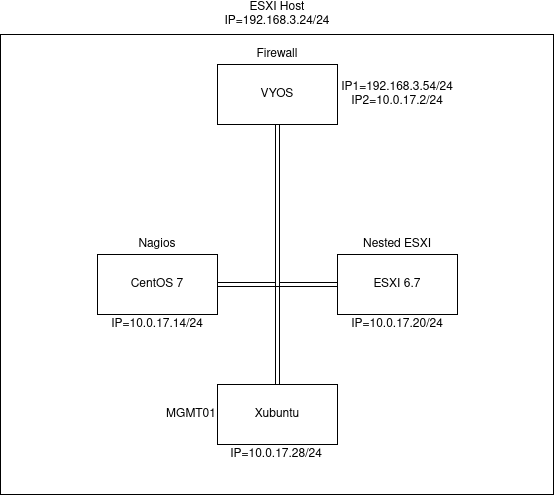

The diagram above was exported from draw.io. Its source (the exported page's mxGraphModel, read from the mxfile embedded in the PNG):
<mxGraphModel dx="2062" dy="1125" grid="1" gridSize="10" guides="1" tooltips="1" connect="1" arrows="1" fold="1" page="1" pageScale="1" pageWidth="850" pageHeight="1100" math="0" shadow="0">
  <root>
    <mxCell id="0" />
    <mxCell id="1" parent="0" />
    <mxCell id="XVCM3WHDyAnMGUgKCQen-1" value="" style="rounded=0;whiteSpace=wrap;html=1;" vertex="1" parent="1">
      <mxGeometry x="149" y="250" width="553" height="460" as="geometry" />
    </mxCell>
    <mxCell id="XVCM3WHDyAnMGUgKCQen-2" value="&lt;div&gt;ESXI Host&lt;/div&gt;IP=192.168.3.24/24" style="text;html=1;strokeColor=none;fillColor=none;align=center;verticalAlign=middle;whiteSpace=wrap;rounded=0;" vertex="1" parent="1">
      <mxGeometry x="382.5" y="220" width="86" height="20" as="geometry" />
    </mxCell>
    <mxCell id="XVCM3WHDyAnMGUgKCQen-3" value="" style="rounded=0;whiteSpace=wrap;html=1;" vertex="1" parent="1">
      <mxGeometry x="366" y="280" width="120" height="60" as="geometry" />
    </mxCell>
    <mxCell id="XVCM3WHDyAnMGUgKCQen-20" style="edgeStyle=orthogonalEdgeStyle;rounded=0;orthogonalLoop=1;jettySize=auto;html=1;exitX=1;exitY=0.5;exitDx=0;exitDy=0;entryX=0.5;entryY=1;entryDx=0;entryDy=0;shape=link;" edge="1" parent="1" source="XVCM3WHDyAnMGUgKCQen-4" target="XVCM3WHDyAnMGUgKCQen-3">
      <mxGeometry relative="1" as="geometry" />
    </mxCell>
    <mxCell id="XVCM3WHDyAnMGUgKCQen-4" value="" style="rounded=0;whiteSpace=wrap;html=1;" vertex="1" parent="1">
      <mxGeometry x="246" y="470" width="120" height="60" as="geometry" />
    </mxCell>
    <mxCell id="XVCM3WHDyAnMGUgKCQen-21" style="edgeStyle=orthogonalEdgeStyle;shape=link;rounded=0;orthogonalLoop=1;jettySize=auto;html=1;exitX=0;exitY=0.5;exitDx=0;exitDy=0;entryX=0.5;entryY=1;entryDx=0;entryDy=0;" edge="1" parent="1" source="XVCM3WHDyAnMGUgKCQen-5" target="XVCM3WHDyAnMGUgKCQen-3">
      <mxGeometry relative="1" as="geometry">
        <mxPoint x="430" y="500" as="targetPoint" />
      </mxGeometry>
    </mxCell>
    <mxCell id="XVCM3WHDyAnMGUgKCQen-5" value="" style="rounded=0;whiteSpace=wrap;html=1;" vertex="1" parent="1">
      <mxGeometry x="486" y="470" width="120" height="60" as="geometry" />
    </mxCell>
    <mxCell id="XVCM3WHDyAnMGUgKCQen-6" value="Firewall" style="text;html=1;strokeColor=none;fillColor=none;align=center;verticalAlign=middle;whiteSpace=wrap;rounded=0;" vertex="1" parent="1">
      <mxGeometry x="406" y="260" width="40" height="20" as="geometry" />
    </mxCell>
    <mxCell id="XVCM3WHDyAnMGUgKCQen-7" value="VYOS" style="text;html=1;strokeColor=none;fillColor=none;align=center;verticalAlign=middle;whiteSpace=wrap;rounded=0;" vertex="1" parent="1">
      <mxGeometry x="406" y="300" width="40" height="20" as="geometry" />
    </mxCell>
    <mxCell id="XVCM3WHDyAnMGUgKCQen-8" value="&lt;div&gt;IP1=192.168.3.54/24&lt;/div&gt;&lt;div&gt;IP2=10.0.17.2/24&lt;br&gt;&lt;/div&gt;" style="text;html=1;strokeColor=none;fillColor=none;align=center;verticalAlign=middle;whiteSpace=wrap;rounded=0;" vertex="1" parent="1">
      <mxGeometry x="526" y="300" width="40" height="20" as="geometry" />
    </mxCell>
    <mxCell id="XVCM3WHDyAnMGUgKCQen-9" value="Nagios" style="text;html=1;strokeColor=none;fillColor=none;align=center;verticalAlign=middle;whiteSpace=wrap;rounded=0;" vertex="1" parent="1">
      <mxGeometry x="286" y="450" width="40" height="20" as="geometry" />
    </mxCell>
    <mxCell id="XVCM3WHDyAnMGUgKCQen-10" value="CentOS 7" style="text;html=1;strokeColor=none;fillColor=none;align=center;verticalAlign=middle;whiteSpace=wrap;rounded=0;" vertex="1" parent="1">
      <mxGeometry x="278" y="490" width="56" height="20" as="geometry" />
    </mxCell>
    <mxCell id="XVCM3WHDyAnMGUgKCQen-11" value="ESXI 6.7" style="text;html=1;strokeColor=none;fillColor=none;align=center;verticalAlign=middle;whiteSpace=wrap;rounded=0;" vertex="1" parent="1">
      <mxGeometry x="518" y="490" width="56" height="20" as="geometry" />
    </mxCell>
    <mxCell id="XVCM3WHDyAnMGUgKCQen-12" value="Nested ESXI" style="text;html=1;strokeColor=none;fillColor=none;align=center;verticalAlign=middle;whiteSpace=wrap;rounded=0;" vertex="1" parent="1">
      <mxGeometry x="508" y="450" width="76" height="20" as="geometry" />
    </mxCell>
    <mxCell id="XVCM3WHDyAnMGUgKCQen-13" value="IP=10.0.17.14/24" style="text;html=1;strokeColor=none;fillColor=none;align=center;verticalAlign=middle;whiteSpace=wrap;rounded=0;" vertex="1" parent="1">
      <mxGeometry x="286" y="530" width="40" height="20" as="geometry" />
    </mxCell>
    <mxCell id="XVCM3WHDyAnMGUgKCQen-22" style="edgeStyle=orthogonalEdgeStyle;shape=link;rounded=0;orthogonalLoop=1;jettySize=auto;html=1;exitX=0.5;exitY=0;exitDx=0;exitDy=0;entryX=0.5;entryY=1;entryDx=0;entryDy=0;" edge="1" parent="1" source="XVCM3WHDyAnMGUgKCQen-14" target="XVCM3WHDyAnMGUgKCQen-3">
      <mxGeometry relative="1" as="geometry">
        <mxPoint x="426" y="500" as="targetPoint" />
      </mxGeometry>
    </mxCell>
    <mxCell id="XVCM3WHDyAnMGUgKCQen-14" value="" style="rounded=0;whiteSpace=wrap;html=1;" vertex="1" parent="1">
      <mxGeometry x="366" y="600" width="120" height="60" as="geometry" />
    </mxCell>
    <mxCell id="XVCM3WHDyAnMGUgKCQen-15" value="IP=10.0.17.20/24" style="text;html=1;strokeColor=none;fillColor=none;align=center;verticalAlign=middle;whiteSpace=wrap;rounded=0;" vertex="1" parent="1">
      <mxGeometry x="526" y="530" width="40" height="20" as="geometry" />
    </mxCell>
    <mxCell id="XVCM3WHDyAnMGUgKCQen-16" value="MGMT01" style="text;html=1;strokeColor=none;fillColor=none;align=center;verticalAlign=middle;whiteSpace=wrap;rounded=0;" vertex="1" parent="1">
      <mxGeometry x="320" y="620" width="40" height="20" as="geometry" />
    </mxCell>
    <mxCell id="XVCM3WHDyAnMGUgKCQen-17" value="Xubuntu" style="text;html=1;strokeColor=none;fillColor=none;align=center;verticalAlign=middle;whiteSpace=wrap;rounded=0;" vertex="1" parent="1">
      <mxGeometry x="406" y="620" width="40" height="20" as="geometry" />
    </mxCell>
    <mxCell id="XVCM3WHDyAnMGUgKCQen-18" value="IP=10.0.17.28/24" style="text;html=1;strokeColor=none;fillColor=none;align=center;verticalAlign=middle;whiteSpace=wrap;rounded=0;" vertex="1" parent="1">
      <mxGeometry x="405" y="660" width="40" height="20" as="geometry" />
    </mxCell>
  </root>
</mxGraphModel>